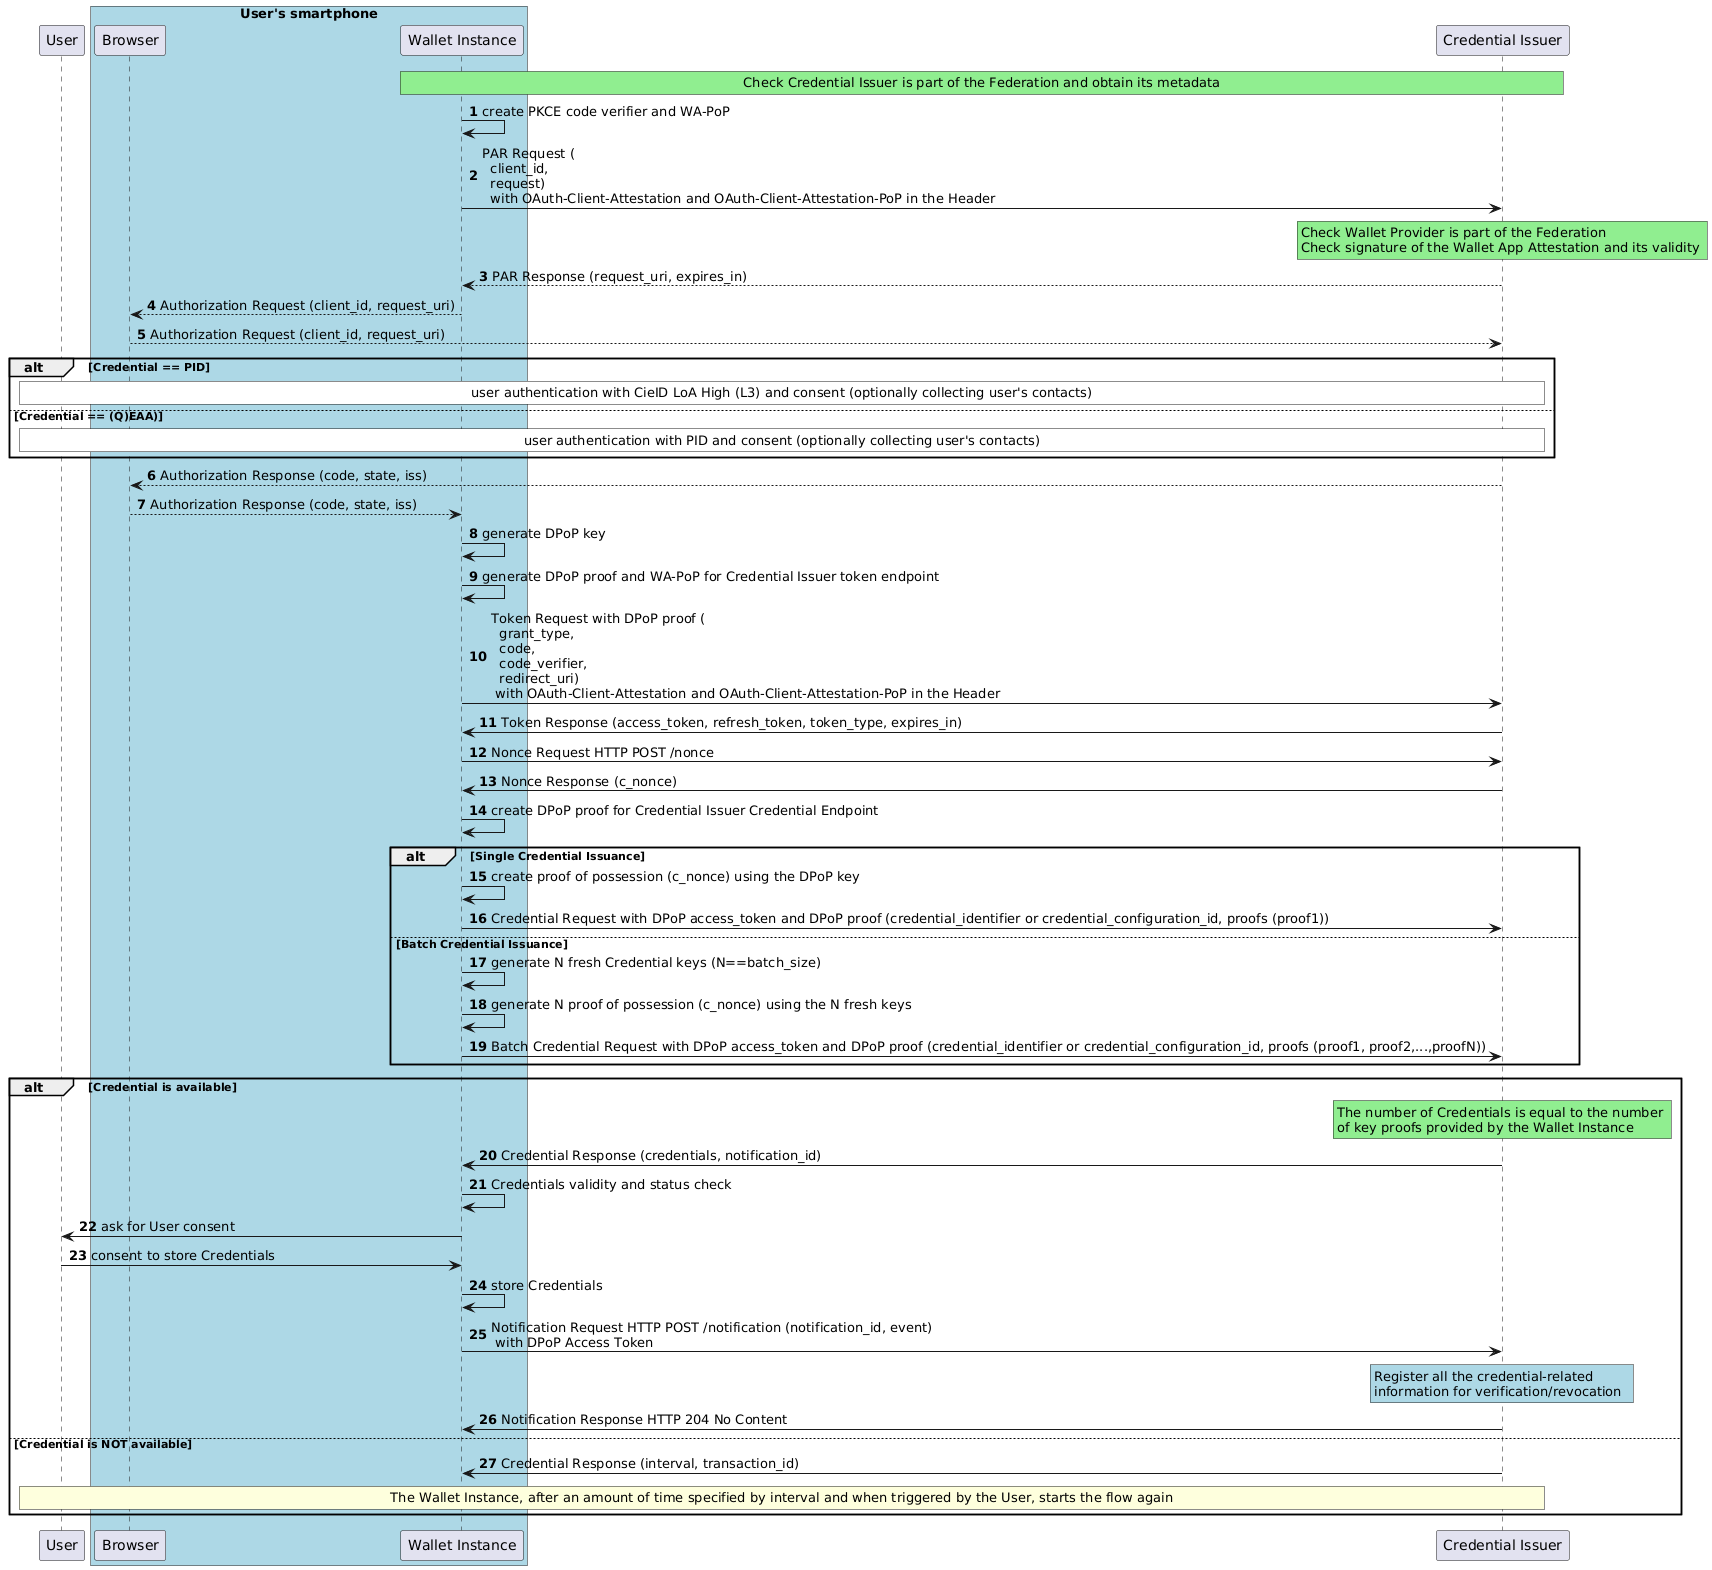

The diagram above was rendered by PlantUML. Its source (embedded in the PNG):
@startuml
autonumber

participant "User" as u

box "User's smartphone" #LightBlue
participant "Browser" as ua
participant "Wallet Instance" as w
end box

participant "Credential Issuer" as i



rnote over w,i #LIGHTGREEN
Check Credential Issuer is part of the Federation and obtain its metadata
endrnote


w -> w : create PKCE code verifier and WA-PoP

w -> i : PAR Request (\n  client_id,\n  request) \n  with OAuth-Client-Attestation and OAuth-Client-Attestation-PoP in the Header
rnote over i #LIGHTGREEN
Check Wallet Provider is part of the Federation 
Check signature of the Wallet App Attestation and its validity 
endrnote


i --> w : PAR Response (request_uri, expires_in)


w --> ua: Authorization Request (client_id, request_uri)
ua --> i: Authorization Request (client_id, request_uri)

alt Credential == PID
rnote over i,u #WHITE
user authentication with CieID LoA High (L3) and consent (optionally collecting user's contacts)
endrnote
else Credential == (Q)EAA)
rnote over i,u #WHITE
user authentication with PID and consent (optionally collecting user's contacts)
endrnote
end

i --> ua : Authorization Response (code, state, iss)
ua --> w : Authorization Response (code, state, iss)

w -> w : generate DPoP key

w -> w : generate DPoP proof and WA-PoP for Credential Issuer token endpoint


w -> i : Token Request with DPoP proof (\n  grant_type,\n  code,\n  code_verifier,\n  redirect_uri) \n with OAuth-Client-Attestation and OAuth-Client-Attestation-PoP in the Header

i -> w : Token Response (access_token, refresh_token, token_type, expires_in)

w -> i : Nonce Request HTTP POST /nonce

i -> w : Nonce Response (c_nonce)


w  -> w : create DPoP proof for Credential Issuer Credential Endpoint

alt Single Credential Issuance

  w -> w : create proof of possession (c_nonce) using the DPoP key
  w -> i : Credential Request with DPoP access_token and DPoP proof (credential_identifier or credential_configuration_id, proofs (proof1))

else Batch Credential Issuance

  w -> w : generate N fresh Credential keys (N==batch_size)
  w -> w : generate N proof of possession (c_nonce) using the N fresh keys 
  w -> i : Batch Credential Request with DPoP access_token and DPoP proof (credential_identifier or credential_configuration_id, proofs (proof1, proof2,...,proofN)) 

end

alt Credential is available 

rnote over i #LIGHTGREEN
The number of Credentials is equal to the number 
of key proofs provided by the Wallet Instance
endrnote

i -> w : Credential Response (credentials, notification_id)

w -> w : Credentials validity and status check

w -> u : ask for User consent
u -> w : consent to store Credentials

w -> w : store Credentials

w -> i : Notification Request HTTP POST /notification (notification_id, event) \n with DPoP Access Token

rnote over i #LIGHTBLUE
Register all the credential-related 
information for verification/revocation  
endrnote

i -> w : Notification Response HTTP 204 No Content

else Credential is NOT available
i -> w : Credential Response (interval, transaction_id)
rnote over u,i
The Wallet Instance, after an amount of time specified by interval and when triggered by the User, starts the flow again
endrnote
end
@enduml